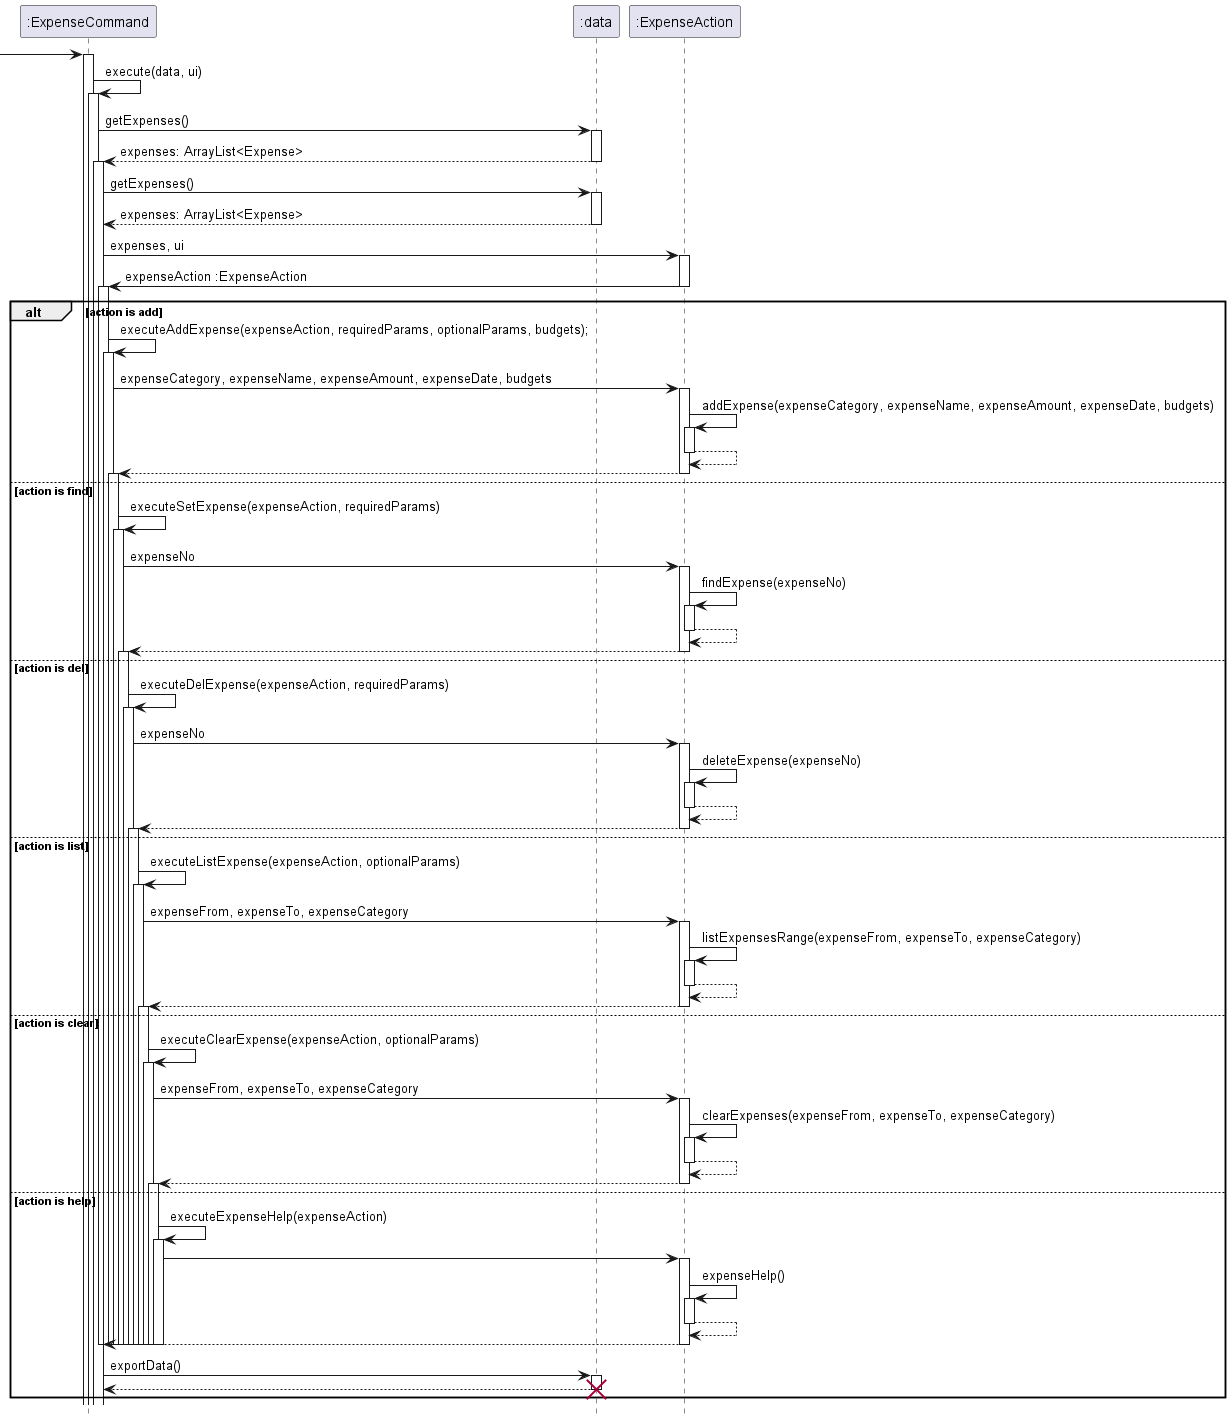

The diagram above was rendered by PlantUML. Its source (embedded in the PNG):
@startuml

hide footbox

 -> ":ExpenseCommand":

activate ":ExpenseCommand"
":ExpenseCommand" -> ":ExpenseCommand": execute(data, ui)
activate  ":ExpenseCommand"
":ExpenseCommand" -> ":data": getExpenses()
activate ":data"
return expenses: ArrayList<Expense>
deactivate ":data"

activate  ":ExpenseCommand"
":ExpenseCommand" -> ":data": getExpenses()
activate ":data"
return expenses: ArrayList<Expense>



":ExpenseCommand" -> ":ExpenseAction" : expenses, ui
activate ":ExpenseAction"
":ExpenseAction" -> ":ExpenseCommand" : expenseAction :ExpenseAction
deactivate ":ExpenseAction"


alt action is add
activate  ":ExpenseCommand"
":ExpenseCommand" -> ":ExpenseCommand": executeAddExpense(expenseAction, requiredParams, optionalParams, budgets);
activate ":ExpenseCommand"

":ExpenseCommand" -> ":ExpenseAction" : expenseCategory, expenseName, expenseAmount, expenseDate, budgets
activate ":ExpenseAction"
":ExpenseAction" -> ":ExpenseAction" : addExpense(expenseCategory, expenseName, expenseAmount, expenseDate, budgets)
activate ":ExpenseAction"
return
return


else action is find
activate  ":ExpenseCommand"
":ExpenseCommand" -> ":ExpenseCommand": executeSetExpense(expenseAction, requiredParams)
activate ":ExpenseCommand"
":ExpenseCommand" -> ":ExpenseAction" : expenseNo
activate ":ExpenseAction"
":ExpenseAction" -> ":ExpenseAction" : findExpense(expenseNo)
activate ":ExpenseAction"
return
return


else action is del
activate  ":ExpenseCommand"
":ExpenseCommand" -> ":ExpenseCommand": executeDelExpense(expenseAction, requiredParams)
activate ":ExpenseCommand"
":ExpenseCommand" -> ":ExpenseAction" : expenseNo
activate ":ExpenseAction"
":ExpenseAction" -> ":ExpenseAction" : deleteExpense(expenseNo)
activate ":ExpenseAction"
return
return

else action is list
activate  ":ExpenseCommand"
":ExpenseCommand" -> ":ExpenseCommand": executeListExpense(expenseAction, optionalParams)
activate ":ExpenseCommand"

":ExpenseCommand" -> ":ExpenseAction" : expenseFrom, expenseTo, expenseCategory
activate ":ExpenseAction"
":ExpenseAction" -> ":ExpenseAction" : listExpensesRange(expenseFrom, expenseTo, expenseCategory)
activate ":ExpenseAction"
return
return


else action is clear
activate  ":ExpenseCommand"
":ExpenseCommand" -> ":ExpenseCommand": executeClearExpense(expenseAction, optionalParams)
activate ":ExpenseCommand"
":ExpenseCommand" -> ":ExpenseAction" : expenseFrom, expenseTo, expenseCategory
activate ":ExpenseAction"
":ExpenseAction" -> ":ExpenseAction" : clearExpenses(expenseFrom, expenseTo, expenseCategory)
activate ":ExpenseAction"
return
return


else action is help
activate  ":ExpenseCommand"
":ExpenseCommand" -> ":ExpenseCommand": executeExpenseHelp(expenseAction)
activate ":ExpenseCommand"
":ExpenseCommand" -> ":ExpenseAction"
activate ":ExpenseAction"
":ExpenseAction" -> ":ExpenseAction" : expenseHelp()
activate ":ExpenseAction"
return
return


deactivate ":ExpenseCommand"
deactivate ":ExpenseCommand"
deactivate ":ExpenseCommand"
deactivate ":ExpenseCommand"
deactivate ":ExpenseCommand"
deactivate ":ExpenseCommand"
deactivate ":ExpenseCommand"
deactivate ":ExpenseCommand"
deactivate ":ExpenseCommand"
deactivate ":ExpenseCommand"
deactivate ":ExpenseCommand"
deactivate ":ExpenseCommand"


":ExpenseCommand" -> ":data": exportData()
activate ":data"
return

deactivate ":data"
destroy ":data"


end



@enduml